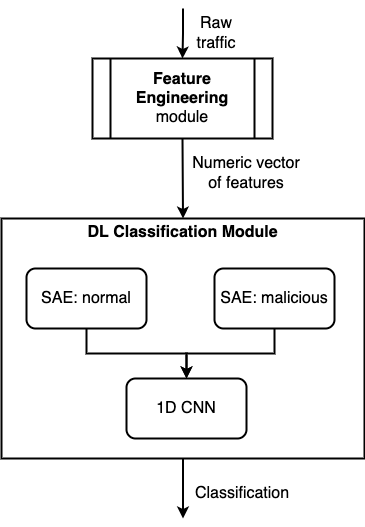

The diagram above was exported from draw.io. Its source (the exported page's mxGraphModel, read from the mxfile embedded in the PNG):
<mxGraphModel dx="1106" dy="1686" grid="1" gridSize="10" guides="1" tooltips="1" connect="1" arrows="1" fold="1" page="1" pageScale="1" pageWidth="583" pageHeight="827" math="0" shadow="0">
  <root>
    <mxCell id="0" />
    <mxCell id="1" parent="0" />
    <mxCell id="dl7gnPJWB67d8Krc-0W9-1" value="&lt;font style=&quot;font-size: 16px&quot;&gt;&lt;b&gt;Feature Engineering &lt;/b&gt;module&lt;/font&gt;" style="shape=process;whiteSpace=wrap;html=1;backgroundOutline=1;strokeWidth=2;fillColor=none;gradientColor=none;" parent="1" vertex="1">
      <mxGeometry x="198" y="50" width="180" height="80" as="geometry" />
    </mxCell>
    <mxCell id="dl7gnPJWB67d8Krc-0W9-7" style="edgeStyle=orthogonalEdgeStyle;rounded=0;orthogonalLoop=1;jettySize=auto;html=1;exitX=0.5;exitY=1;exitDx=0;exitDy=0;entryX=0.5;entryY=0;entryDx=0;entryDy=0;fontSize=16;strokeWidth=2;" parent="1" source="dl7gnPJWB67d8Krc-0W9-4" target="dl7gnPJWB67d8Krc-0W9-6" edge="1">
      <mxGeometry relative="1" as="geometry" />
    </mxCell>
    <mxCell id="dl7gnPJWB67d8Krc-0W9-4" value="SAE: normal" style="rounded=1;whiteSpace=wrap;html=1;fontSize=16;strokeWidth=2;fillColor=none;gradientColor=none;" parent="1" vertex="1">
      <mxGeometry x="132" y="260" width="120" height="60" as="geometry" />
    </mxCell>
    <mxCell id="dl7gnPJWB67d8Krc-0W9-9" style="edgeStyle=orthogonalEdgeStyle;rounded=0;orthogonalLoop=1;jettySize=auto;html=1;exitX=0.5;exitY=1;exitDx=0;exitDy=0;entryX=0.5;entryY=0;entryDx=0;entryDy=0;fontSize=16;strokeWidth=2;" parent="1" source="dl7gnPJWB67d8Krc-0W9-5" target="dl7gnPJWB67d8Krc-0W9-6" edge="1">
      <mxGeometry relative="1" as="geometry" />
    </mxCell>
    <mxCell id="dl7gnPJWB67d8Krc-0W9-5" value="SAE: malicious" style="rounded=1;whiteSpace=wrap;html=1;fontSize=16;strokeWidth=2;fillColor=none;gradientColor=none;" parent="1" vertex="1">
      <mxGeometry x="320" y="260" width="120" height="60" as="geometry" />
    </mxCell>
    <mxCell id="dl7gnPJWB67d8Krc-0W9-6" value="1D CNN" style="rounded=1;whiteSpace=wrap;html=1;fontSize=16;strokeWidth=2;fillColor=none;gradientColor=none;" parent="1" vertex="1">
      <mxGeometry x="232" y="370" width="120" height="60" as="geometry" />
    </mxCell>
    <mxCell id="dl7gnPJWB67d8Krc-0W9-19" style="edgeStyle=orthogonalEdgeStyle;rounded=0;orthogonalLoop=1;jettySize=auto;html=1;exitX=0.5;exitY=1;exitDx=0;exitDy=0;entryX=0.5;entryY=0;entryDx=0;entryDy=0;fontSize=16;strokeWidth=2;" parent="1" source="dl7gnPJWB67d8Krc-0W9-10" edge="1">
      <mxGeometry relative="1" as="geometry">
        <mxPoint x="288.5" y="510" as="targetPoint" />
      </mxGeometry>
    </mxCell>
    <mxCell id="dl7gnPJWB67d8Krc-0W9-10" value="&lt;b&gt;DL Classification Module&lt;br&gt;&lt;br&gt;&lt;br&gt;&lt;br&gt;&lt;br&gt;&lt;br&gt;&lt;br&gt;&lt;br&gt;&lt;br&gt;&lt;br&gt;&lt;br&gt;&lt;br&gt;&lt;/b&gt;" style="rounded=0;whiteSpace=wrap;html=1;fontSize=16;strokeWidth=2;fillColor=none;gradientColor=none;" parent="1" vertex="1">
      <mxGeometry x="107" y="210" width="363" height="240" as="geometry" />
    </mxCell>
    <mxCell id="dl7gnPJWB67d8Krc-0W9-11" value="" style="endArrow=classic;html=1;rounded=0;fontSize=16;strokeWidth=2;exitX=0.5;exitY=1;exitDx=0;exitDy=0;entryX=0.5;entryY=0;entryDx=0;entryDy=0;" parent="1" source="dl7gnPJWB67d8Krc-0W9-1" target="dl7gnPJWB67d8Krc-0W9-10" edge="1">
      <mxGeometry width="50" height="50" relative="1" as="geometry">
        <mxPoint x="270" y="320" as="sourcePoint" />
        <mxPoint x="320" y="270" as="targetPoint" />
      </mxGeometry>
    </mxCell>
    <mxCell id="dl7gnPJWB67d8Krc-0W9-15" style="edgeStyle=orthogonalEdgeStyle;rounded=0;orthogonalLoop=1;jettySize=auto;html=1;exitX=0.5;exitY=1;exitDx=0;exitDy=0;entryX=0.5;entryY=0;entryDx=0;entryDy=0;fontSize=16;strokeWidth=2;" parent="1" target="dl7gnPJWB67d8Krc-0W9-1" edge="1">
      <mxGeometry relative="1" as="geometry">
        <mxPoint x="288.5" as="sourcePoint" />
      </mxGeometry>
    </mxCell>
    <mxCell id="dl7gnPJWB67d8Krc-0W9-16" value="Raw traffic" style="text;html=1;strokeColor=none;fillColor=none;align=center;verticalAlign=middle;whiteSpace=wrap;rounded=0;fontSize=16;" parent="1" vertex="1">
      <mxGeometry x="292" y="10" width="60" height="30" as="geometry" />
    </mxCell>
    <mxCell id="dl7gnPJWB67d8Krc-0W9-20" value="Classification" style="text;html=1;strokeColor=none;fillColor=none;align=center;verticalAlign=middle;whiteSpace=wrap;rounded=0;fontSize=16;" parent="1" vertex="1">
      <mxGeometry x="318" y="470" width="60" height="30" as="geometry" />
    </mxCell>
    <mxCell id="dl7gnPJWB67d8Krc-0W9-21" value="Numeric vector of features" style="text;html=1;strokeColor=none;fillColor=none;align=center;verticalAlign=middle;whiteSpace=wrap;rounded=0;fontSize=16;" parent="1" vertex="1">
      <mxGeometry x="292" y="150" width="120" height="30" as="geometry" />
    </mxCell>
  </root>
</mxGraphModel>